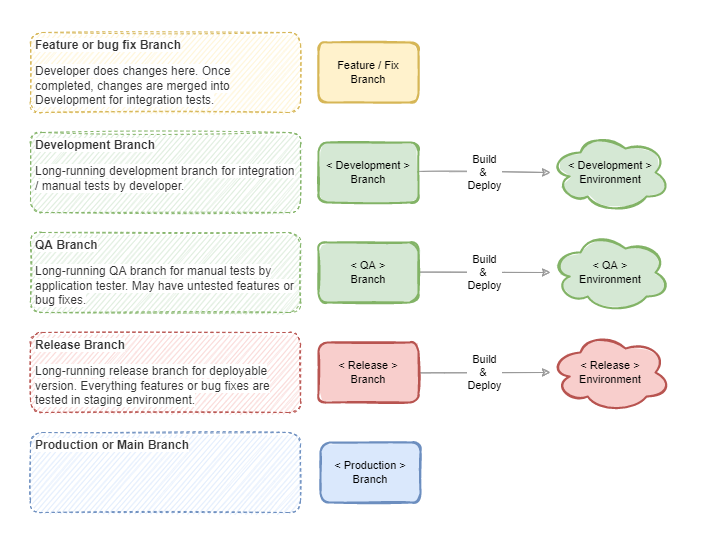

The diagram above was exported from draw.io. Its source (the exported page's mxGraphModel, read from the mxfile embedded in the PNG):
<mxGraphModel dx="868" dy="561" grid="1" gridSize="10" guides="1" tooltips="1" connect="1" arrows="1" fold="1" page="1" pageScale="1" pageWidth="1169" pageHeight="827" math="0" shadow="0">
  <root>
    <mxCell id="WTmjuukukHo_UXlWdR5i-0" />
    <mxCell id="WTmjuukukHo_UXlWdR5i-1" parent="WTmjuukukHo_UXlWdR5i-0" />
    <mxCell id="WTmjuukukHo_UXlWdR5i-2" value="Build&lt;br style=&quot;font-size: 11px;&quot;&gt;&amp;amp;&amp;nbsp;&lt;br style=&quot;font-size: 11px;&quot;&gt;Deploy" style="edgeStyle=orthogonalEdgeStyle;sketch=1;orthogonalLoop=1;jettySize=auto;html=1;strokeWidth=1;curved=1;fillColor=#d5e8d4;strokeColor=#999999;fontSize=11;" parent="WTmjuukukHo_UXlWdR5i-1" source="WTmjuukukHo_UXlWdR5i-3" target="WTmjuukukHo_UXlWdR5i-17" edge="1">
      <mxGeometry relative="1" as="geometry" />
    </mxCell>
    <mxCell id="WTmjuukukHo_UXlWdR5i-3" value="&amp;lt; Development &amp;gt;&lt;br style=&quot;font-size: 11px;&quot;&gt;Branch" style="rounded=1;whiteSpace=wrap;html=1;sketch=1;fillColor=#d5e8d4;strokeColor=#82b366;strokeWidth=2;fillStyle=solid;fontSize=11;" parent="WTmjuukukHo_UXlWdR5i-1" vertex="1">
      <mxGeometry x="388" y="290" width="100" height="60" as="geometry" />
    </mxCell>
    <mxCell id="WTmjuukukHo_UXlWdR5i-6" value="Feature / Fix&lt;br style=&quot;font-size: 11px;&quot;&gt;Branch" style="rounded=1;whiteSpace=wrap;html=1;sketch=1;strokeWidth=2;fillColor=#fff2cc;strokeColor=#d6b656;fillStyle=solid;fontSize=11;" parent="WTmjuukukHo_UXlWdR5i-1" vertex="1">
      <mxGeometry x="388" y="190" width="100" height="60" as="geometry" />
    </mxCell>
    <mxCell id="WTmjuukukHo_UXlWdR5i-9" value="&amp;lt; Production &amp;gt;&lt;br style=&quot;font-size: 11px;&quot;&gt;Branch" style="rounded=1;whiteSpace=wrap;html=1;sketch=1;strokeWidth=2;fillColor=#dae8fc;strokeColor=#6c8ebf;fillStyle=solid;fontSize=11;" parent="WTmjuukukHo_UXlWdR5i-1" vertex="1">
      <mxGeometry x="390" y="590" width="100" height="60" as="geometry" />
    </mxCell>
    <mxCell id="WTmjuukukHo_UXlWdR5i-10" value="Build&lt;br style=&quot;font-size: 11px;&quot;&gt;&amp;amp; &lt;br style=&quot;font-size: 11px;&quot;&gt;Deploy" style="edgeStyle=orthogonalEdgeStyle;sketch=1;orthogonalLoop=1;jettySize=auto;html=1;strokeWidth=1;curved=1;fillColor=#d5e8d4;strokeColor=#999999;fontSize=11;" parent="WTmjuukukHo_UXlWdR5i-1" source="WTmjuukukHo_UXlWdR5i-12" target="WTmjuukukHo_UXlWdR5i-16" edge="1">
      <mxGeometry relative="1" as="geometry">
        <mxPoint x="628" y="390" as="targetPoint" />
      </mxGeometry>
    </mxCell>
    <mxCell id="WTmjuukukHo_UXlWdR5i-12" value="&amp;lt; QA &amp;gt;&lt;br style=&quot;font-size: 11px;&quot;&gt;Branch" style="rounded=1;whiteSpace=wrap;html=1;sketch=1;fillColor=#d5e8d4;strokeColor=#82b366;strokeWidth=2;fillStyle=solid;fontSize=11;" parent="WTmjuukukHo_UXlWdR5i-1" vertex="1">
      <mxGeometry x="388" y="390" width="100" height="60" as="geometry" />
    </mxCell>
    <mxCell id="WTmjuukukHo_UXlWdR5i-13" value="Build&lt;br style=&quot;font-size: 11px;&quot;&gt;&amp;amp; &lt;br style=&quot;font-size: 11px;&quot;&gt;Deploy" style="edgeStyle=orthogonalEdgeStyle;sketch=1;orthogonalLoop=1;jettySize=auto;html=1;strokeWidth=1;curved=1;fillColor=#f8cecc;strokeColor=#999999;fontSize=11;" parent="WTmjuukukHo_UXlWdR5i-1" source="WTmjuukukHo_UXlWdR5i-14" target="WTmjuukukHo_UXlWdR5i-15" edge="1">
      <mxGeometry relative="1" as="geometry">
        <mxPoint x="630" y="480" as="targetPoint" />
      </mxGeometry>
    </mxCell>
    <mxCell id="WTmjuukukHo_UXlWdR5i-14" value="&amp;lt; Release &amp;gt;&lt;br style=&quot;font-size: 11px;&quot;&gt;Branch" style="rounded=1;whiteSpace=wrap;html=1;sketch=1;fillColor=#f8cecc;strokeColor=#b85450;strokeWidth=2;fillStyle=solid;fontSize=11;" parent="WTmjuukukHo_UXlWdR5i-1" vertex="1">
      <mxGeometry x="388" y="490" width="100" height="60" as="geometry" />
    </mxCell>
    <mxCell id="WTmjuukukHo_UXlWdR5i-15" value="&amp;lt; Release &amp;gt;&lt;br style=&quot;font-size: 11px;&quot;&gt;Environment" style="ellipse;shape=cloud;whiteSpace=wrap;html=1;sketch=1;fillColor=#f8cecc;strokeColor=#b85450;strokeWidth=2;fillStyle=solid;fontSize=11;" parent="WTmjuukukHo_UXlWdR5i-1" vertex="1">
      <mxGeometry x="620" y="480" width="120" height="80" as="geometry" />
    </mxCell>
    <mxCell id="WTmjuukukHo_UXlWdR5i-16" value="&amp;lt; QA &amp;gt;&lt;br style=&quot;font-size: 11px;&quot;&gt;Environment" style="ellipse;shape=cloud;whiteSpace=wrap;html=1;sketch=1;fillColor=#d5e8d4;strokeColor=#82b366;strokeWidth=2;fillStyle=solid;fontSize=11;" parent="WTmjuukukHo_UXlWdR5i-1" vertex="1">
      <mxGeometry x="620" y="380" width="120" height="80" as="geometry" />
    </mxCell>
    <mxCell id="WTmjuukukHo_UXlWdR5i-17" value="&amp;lt; Development &amp;gt;&lt;br style=&quot;font-size: 11px;&quot;&gt;Environment" style="ellipse;shape=cloud;whiteSpace=wrap;html=1;sketch=1;fillColor=#d5e8d4;strokeColor=#82b366;strokeWidth=2;fillStyle=solid;fontSize=11;" parent="WTmjuukukHo_UXlWdR5i-1" vertex="1">
      <mxGeometry x="620" y="280" width="120" height="80" as="geometry" />
    </mxCell>
    <mxCell id="B_kQ8eZGriGWh-Do3jRu-5" value="&lt;h1 style=&quot;font-size: 12px&quot;&gt;&lt;span style=&quot;color: rgb(51 , 51 , 51) ; font-family: &amp;quot;source sans pro&amp;quot; , sans-serif ; background-color: rgb(255 , 255 , 255)&quot;&gt;Feature or bug fix Branch&lt;/span&gt;&lt;br&gt;&lt;/h1&gt;&lt;p style=&quot;font-size: 12px&quot;&gt;&lt;span style=&quot;color: rgb(51 , 51 , 51) ; font-family: &amp;quot;source sans pro&amp;quot; , sans-serif ; background-color: rgb(255 , 255 , 255)&quot;&gt;&lt;font style=&quot;font-size: 12px&quot;&gt;Developer does changes here.&amp;nbsp;&lt;/font&gt;&lt;/span&gt;&lt;span style=&quot;color: rgb(51 , 51 , 51) ; font-family: &amp;quot;source sans pro&amp;quot; , sans-serif ; background-color: rgb(255 , 255 , 255)&quot;&gt;Once completed,&amp;nbsp;&lt;/span&gt;&lt;span style=&quot;background-color: rgb(255 , 255 , 255) ; color: rgb(51 , 51 , 51) ; font-family: &amp;quot;source sans pro&amp;quot; , sans-serif&quot;&gt;changes are merged into Development for integration tests.&lt;/span&gt;&lt;/p&gt;" style="text;html=1;strokeColor=#d6b656;fillColor=#fff2cc;spacing=5;spacingTop=-12;whiteSpace=wrap;overflow=hidden;rounded=1;sketch=1;fontSize=14;perimeterSpacing=0;dashed=1;" parent="WTmjuukukHo_UXlWdR5i-1" vertex="1">
      <mxGeometry x="100" y="180" width="270" height="80" as="geometry" />
    </mxCell>
    <mxCell id="B_kQ8eZGriGWh-Do3jRu-6" value="&lt;h1 style=&quot;font-size: 12px&quot;&gt;&lt;span style=&quot;color: rgb(51 , 51 , 51) ; font-family: &amp;#34;source sans pro&amp;#34; , sans-serif ; background-color: rgb(255 , 255 , 255)&quot;&gt;Release Branch&lt;/span&gt;&lt;br&gt;&lt;/h1&gt;&lt;p style=&quot;font-size: 12px&quot;&gt;&lt;font color=&quot;#333333&quot; face=&quot;source sans pro, sans-serif&quot;&gt;&lt;span style=&quot;background-color: rgb(255 , 255 , 255)&quot;&gt;Long-running release branch for deployable version. Everything features or bug fixes are tested in staging environment.&lt;/span&gt;&lt;/font&gt;&lt;/p&gt;" style="text;html=1;strokeColor=#b85450;fillColor=#f8cecc;spacing=5;spacingTop=-12;whiteSpace=wrap;overflow=hidden;rounded=1;sketch=1;fontSize=14;perimeterSpacing=0;dashed=1;" parent="WTmjuukukHo_UXlWdR5i-1" vertex="1">
      <mxGeometry x="100" y="480" width="270" height="80" as="geometry" />
    </mxCell>
    <mxCell id="B_kQ8eZGriGWh-Do3jRu-7" value="&lt;h1 style=&quot;font-size: 12px&quot;&gt;&lt;span style=&quot;color: rgb(51 , 51 , 51) ; font-family: &amp;quot;source sans pro&amp;quot; , sans-serif ; background-color: rgb(255 , 255 , 255)&quot;&gt;QA Branch&lt;/span&gt;&lt;br&gt;&lt;/h1&gt;&lt;p style=&quot;font-size: 12px&quot;&gt;&lt;font color=&quot;#333333&quot; face=&quot;source sans pro, sans-serif&quot;&gt;&lt;span style=&quot;background-color: rgb(255 , 255 , 255)&quot;&gt;Long-running QA branch for manual tests by application tester. May have untested features or bug fixes.&lt;/span&gt;&lt;/font&gt;&lt;/p&gt;" style="text;html=1;strokeColor=#82b366;fillColor=#d5e8d4;spacing=5;spacingTop=-12;whiteSpace=wrap;overflow=hidden;rounded=1;sketch=1;fontSize=14;perimeterSpacing=0;dashed=1;" parent="WTmjuukukHo_UXlWdR5i-1" vertex="1">
      <mxGeometry x="100" y="380" width="270" height="80" as="geometry" />
    </mxCell>
    <mxCell id="B_kQ8eZGriGWh-Do3jRu-8" value="&lt;h1 style=&quot;font-size: 12px&quot;&gt;&lt;span style=&quot;color: rgb(51 , 51 , 51) ; font-family: &amp;quot;source sans pro&amp;quot; , sans-serif ; background-color: rgb(255 , 255 , 255)&quot;&gt;Development Branch&lt;/span&gt;&lt;br&gt;&lt;/h1&gt;&lt;p style=&quot;font-size: 12px&quot;&gt;&lt;font color=&quot;#333333&quot; face=&quot;source sans pro, sans-serif&quot;&gt;&lt;span style=&quot;background-color: rgb(255 , 255 , 255)&quot;&gt;Long-running development branch for integration / manual tests by developer.&lt;/span&gt;&lt;/font&gt;&lt;/p&gt;" style="text;html=1;strokeColor=#82b366;fillColor=#d5e8d4;spacing=5;spacingTop=-12;whiteSpace=wrap;overflow=hidden;rounded=1;sketch=1;fontSize=14;perimeterSpacing=0;dashed=1;" parent="WTmjuukukHo_UXlWdR5i-1" vertex="1">
      <mxGeometry x="100" y="280" width="270" height="80" as="geometry" />
    </mxCell>
    <mxCell id="64NKlR6oEz61zrU1d1hk-0" value="&lt;h1 style=&quot;font-size: 12px&quot;&gt;&lt;span style=&quot;color: rgb(51 , 51 , 51) ; font-family: &amp;quot;source sans pro&amp;quot; , sans-serif ; background-color: rgb(255 , 255 , 255)&quot;&gt;Production or Main Branch&lt;/span&gt;&lt;br&gt;&lt;/h1&gt;&lt;p style=&quot;font-size: 12px&quot;&gt;&lt;br&gt;&lt;/p&gt;" style="text;html=1;strokeColor=#6c8ebf;fillColor=#dae8fc;spacing=5;spacingTop=-12;whiteSpace=wrap;overflow=hidden;rounded=1;sketch=1;fontSize=14;perimeterSpacing=0;dashed=1;" parent="WTmjuukukHo_UXlWdR5i-1" vertex="1">
      <mxGeometry x="100" y="580" width="270" height="80" as="geometry" />
    </mxCell>
  </root>
</mxGraphModel>